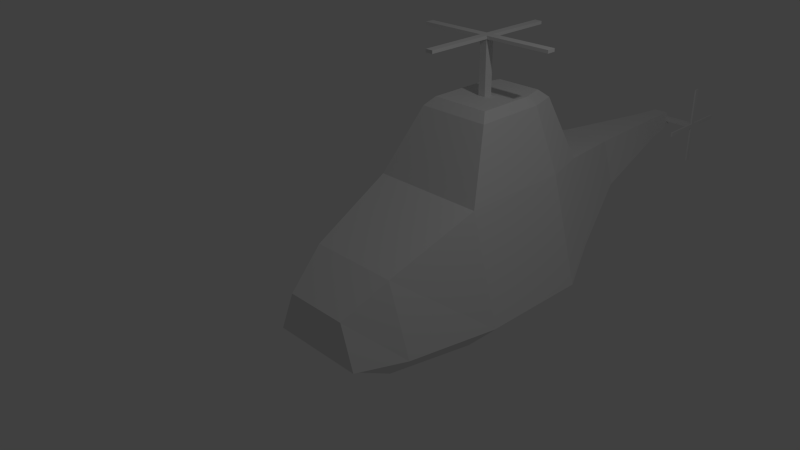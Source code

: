 # Source: Helicopter.blend  (saved by Blender 2.70.0; exported with 4.5.12 LTS)
import bpy
from mathutils import Matrix  # noqa: F401  (used for matrix-valued properties, if any)

bpy.ops.wm.read_factory_settings(use_empty=True)
scene = bpy.context.scene
scene.name = 'Scene'

# ---- collections
col_collection_1 = bpy.data.collections.new('Collection 1'); scene.collection.children.link(col_collection_1)

# ---- materials (node trees are filled in below, after node groups)
mat_material = bpy.data.materials.new('Material')
mat_material.alpha_threshold = 0.0
mat_material.use_transparent_shadow = False
mat_material.roughness = 0.5
mat_material.line_color = (0.0, 0.0, 0.0, 1.0)

# ---- material node trees

# ---- world
world_world = bpy.data.worlds.new('World'); scene.world = world_world
world_world.color = (0.05088, 0.05088, 0.05088)
world_world.use_sun_shadow = False
world_world.sun_shadow_jitter_overblur = 0.0
world_world.cycles.sampling_method = 'MANUAL'
world_world.cycles.sample_map_resolution = 256

# ---- cameras
cam_camera = bpy.data.cameras.new('Camera')
cam_camera.clip_end = 100.0
cam_camera.lens = 35.0
cam_camera.sensor_width = 32.0
cam_camera.sensor_height = 18.0
cam_camera.ortho_scale = 7.314
cam_camera.dof.focus_distance = 0.0
cam_camera.dof.aperture_fstop = 128.0

# ---- lights
light_lamp = bpy.data.lights.new('Lamp', 'POINT')
light_lamp.transmission_factor = 0.0
light_lamp.cutoff_distance = 30.0
light_lamp.energy = 100.0
light_lamp.shadow_buffer_clip_start = 1.001
light_lamp.shadow_soft_size = 0.1
light_lamp.shadow_maximum_resolution = 0.006
light_lamp.use_absolute_resolution = True
light_lamp.cycles.use_multiple_importance_sampling = False

# ---- meshes
me_cube_002 = bpy.data.meshes.new('Cube.002')
me_cube_002.from_pydata([(0.1362, 6.727, 0.1546), (0.1362, 6.727, 0.222), (0.1362, 6.65, 0.222), (0.1362, 6.65, 0.1546), (0.6047, 6.727, 0.1546), (0.6047, 6.727, 0.222), (0.6047, 6.65, 0.222), (0.6047, 6.65, 0.1546), (0.6047, 6.053, 0.222), (0.6047, 6.053, 0.1546), (0.6047, 6.727, -0.4426), (0.6047, 6.65, -0.4426), (0.6047, 6.727, 0.8192), (0.6047, 6.65, 0.8192), (0.6047, 7.324, 0.1546), (0.6047, 7.324, 0.222), (0.6315, 6.727, 0.1546), (0.6315, 6.727, 0.222), (0.6315, 6.65, 0.222), (0.6315, 6.65, 0.1546), (0.6315, 6.053, 0.222), (0.6315, 6.053, 0.1546), (0.6315, 6.727, -0.4426), (0.6315, 6.65, -0.4426), (0.6315, 6.727, 0.8192), (0.6315, 6.65, 0.8192), (0.6315, 7.324, 0.1546), (0.6315, 7.324, 0.222)], [], [(2, 1, 0, 3), (12, 5, 17, 24), (2, 3, 7, 6), (1, 2, 6, 5), (3, 0, 4, 7), (0, 1, 5, 4), (6, 13, 25, 18), (15, 14, 26, 27), (14, 4, 16, 26), (5, 15, 27, 17), (18, 19, 16, 17), (18, 19, 21, 20), (19, 16, 22, 23), (17, 18, 25, 24), (16, 17, 27, 26), (13, 12, 24, 25), (4, 10, 22, 16), (11, 7, 19, 23), (10, 11, 23, 22), (7, 9, 21, 19), (8, 6, 18, 20), (9, 8, 20, 21)])
me_cube_002.materials.append(mat_material)
me_cube_002.use_remesh_preserve_volume = False
me_cube_002.use_remesh_preserve_attributes = False
me_cube_002.use_mirror_vertex_groups = False
me_cube_002.update()
me_cube_001 = bpy.data.meshes.new('Cube.001')
me_cube_001.from_pydata([(0.05639, 2.12, 1.649), (-0.05639, 2.12, 1.649), (-0.05639, 1.991, 1.649), (0.05639, 1.991, 1.649), (0.05639, 2.12, 2.434), (-0.05639, 2.12, 2.434), (-0.05639, 1.991, 2.434), (0.05639, 1.991, 2.434), (-0.05639, 0.9913, 2.434), (0.05639, 0.9913, 2.434), (1.056, 2.12, 2.434), (1.056, 1.991, 2.434), (-1.056, 2.12, 2.434), (-1.056, 1.991, 2.434), (0.05639, 3.12, 2.434), (-0.05639, 3.12, 2.434), (0.05639, 2.12, 2.479), (-0.05639, 2.12, 2.479), (-0.05639, 1.991, 2.479), (0.05639, 1.991, 2.479), (-0.05639, 0.9913, 2.479), (0.05639, 0.9913, 2.479), (1.056, 2.12, 2.479), (1.056, 1.991, 2.479), (-1.056, 2.12, 2.479), (-1.056, 1.991, 2.479), (0.05639, 3.12, 2.479), (-0.05639, 3.12, 2.479)], [], [(2, 1, 0, 3), (12, 5, 17, 24), (2, 3, 7, 6), (1, 2, 6, 5), (3, 0, 4, 7), (0, 1, 5, 4), (6, 13, 25, 18), (15, 14, 26, 27), (14, 4, 16, 26), (5, 15, 27, 17), (18, 19, 16, 17), (18, 19, 21, 20), (19, 16, 22, 23), (17, 18, 25, 24), (16, 17, 27, 26), (13, 12, 24, 25), (4, 10, 22, 16), (11, 7, 19, 23), (10, 11, 23, 22), (7, 9, 21, 19), (8, 6, 18, 20), (9, 8, 20, 21)])
me_cube_001.materials.append(mat_material)
me_cube_001.use_remesh_preserve_volume = False
me_cube_001.use_remesh_preserve_attributes = False
me_cube_001.use_mirror_vertex_groups = False
me_cube_001.update()
me_cube = bpy.data.meshes.new('Cube')
me_cube.from_pydata([(1.0, -0.3324, -1.0), (0.7119, -1.0, -1.0), (-0.7119, -1.0, -1.0), (-1.0, -0.3324, -1.0), (0.671, -0.3544, 0.03083), (0.4777, -0.978, -0.3861), (-0.4777, -0.978, -0.3861), (-0.671, -0.3544, 0.03083), (1.268, 0.9761, -1.0), (-1.268, 0.9761, -1.0), (0.8509, 0.9542, 0.5825), (-0.8509, 0.9542, 0.5825), (1.268, 2.634, -1.0), (-1.268, 2.634, -1.0), (0.8509, 2.612, 0.5825), (-0.8509, 2.612, 0.5825), (0.9872, 3.297, -0.7066), (-0.9872, 3.297, -0.7066), (0.6624, 3.28, 0.5771), (-0.6624, 3.28, 0.5771), (0.5418, 4.51, -0.2476), (-0.5418, 4.51, -0.2476), (0.3636, 4.5, 0.4286), (-0.3636, 4.5, 0.4286), (0.8509, 0.9542, 0.5825), (-0.8509, 0.9542, 0.5825), (0.8509, 2.612, 0.5825), (-0.8509, 2.612, 0.5825), (0.6624, 3.28, 0.5771), (-0.6624, 3.28, 0.5771), (0.5433, 1.434, 1.529), (-0.5433, 1.434, 1.529), (0.5433, 2.493, 1.529), (-0.5433, 2.493, 1.529), (0.423, 2.919, 1.525), (-0.423, 2.919, 1.525), (-0.8509, 1.203, 0.5825), (0.8509, 1.203, 0.5825), (-0.5433, 1.593, 1.529), (0.5433, 1.593, 1.529), (0.4392, 1.564, 1.649), (-0.4392, 1.564, 1.649), (0.4392, 2.419, 1.649), (-0.4392, 2.419, 1.649), (0.3419, 2.764, 1.647), (-0.3419, 2.764, 1.647), (-0.4392, 1.692, 1.649), (0.4392, 1.692, 1.649), (0.2344, 6.172, 0.02928), (-0.2344, 6.172, 0.02928), (0.1573, 6.168, 0.3219), (-0.1573, 6.168, 0.3219), (0.1712, 6.713, 0.07929), (-0.1712, 6.713, 0.07929), (0.1149, 6.71, 0.293), (-0.1149, 6.71, 0.293), (0.6356, -0.3324, -1.376), (0.4525, -0.7785, -1.226), (-0.4525, -0.7785, -1.226), (-0.6356, -0.3324, -1.376), (0.806, 0.9761, -1.475), (-0.806, 0.9761, -1.475), (0.806, 2.634, -1.45), (-0.806, 2.634, -1.45), (0.6275, 3.297, -0.9575), (-0.6275, 3.297, -0.9575), (0.3444, 4.51, -0.3435), (-0.3444, 4.51, -0.3435), (0.149, 6.172, -0.03702), (-0.149, 6.172, -0.03702), (0.08845, 6.713, 0.05514), (-0.08845, 6.713, 0.05514)], [(67, 63), (62, 66)], [(16, 12, 62, 64), (4, 7, 6, 5), (0, 4, 5, 1), (1, 5, 6, 2), (2, 6, 7, 3), (7, 4, 10, 11), (3, 7, 11, 9), (4, 0, 8, 10), (52, 48, 68, 70), (11, 10, 14, 15), (9, 11, 15, 13), (10, 8, 12, 14), (9, 13, 63, 61), (15, 14, 18, 19), (13, 15, 19, 17), (14, 12, 16, 18), (21, 49, 69, 67), (19, 18, 22, 23), (17, 19, 23, 21), (18, 16, 20, 22), (53, 52, 70, 71), (36, 27, 26, 37), (27, 29, 28, 26), (32, 34, 44, 42), (33, 38, 46, 43), (26, 28, 34, 32), (29, 27, 33, 35), (28, 29, 35, 34), (37, 26, 32, 39), (36, 25, 31, 38), (25, 24, 30, 31), (25, 36, 37, 24), (30, 39, 47, 40), (24, 37, 39, 30), (27, 36, 38, 33), (46, 47, 42, 43), (43, 42, 44, 45), (41, 40, 47, 46), (35, 33, 43, 45), (34, 35, 45, 44), (39, 32, 42, 47), (38, 31, 41, 46), (31, 30, 40, 41), (23, 22, 50, 51), (21, 23, 51, 49), (22, 20, 48, 50), (8, 0, 56, 60), (51, 50, 54, 55), (49, 51, 55, 53), (50, 48, 52, 54), (20, 16, 64, 66), (53, 55, 54, 52), (0, 1, 57, 56), (17, 21, 67, 65), (3, 9, 61, 59), (48, 20, 66, 68), (2, 3, 59, 58), (12, 8, 60, 62), (1, 2, 58, 57), (49, 53, 71, 69), (13, 17, 65, 63), (58, 59, 56, 57), (56, 59, 61, 60), (63, 62, 60, 61), (65, 64, 62, 63), (69, 68, 66, 67), (70, 68, 69, 71), (67, 66, 64, 65)])
me_cube.materials.append(mat_material)
me_cube.use_remesh_preserve_volume = False
me_cube.use_remesh_preserve_attributes = False
me_cube.use_mirror_vertex_groups = False
me_cube.update()

# ---- objects
ob_siderotor = bpy.data.objects.new('SideRotor', me_cube_002)
ob_toprotor = bpy.data.objects.new('TopRotor', me_cube_001)
ob_helicopterbody = bpy.data.objects.new('HelicopterBody', me_cube)
ob_lamp = bpy.data.objects.new('Lamp', light_lamp)
ob_camera = bpy.data.objects.new('Camera', cam_camera)

# ---- transforms, parenting, visibility, modifiers, constraints
ob_siderotor.location = (0.0, 0.0, 0.0)
ob_siderotor.lock_rotations_4d = False
ob_siderotor.empty_display_type = 'ARROWS'
ob_siderotor.lineart.crease_threshold = 0.0
ob_toprotor.location = (0.0, 0.0, 0.0)
ob_toprotor.lock_rotations_4d = False
ob_toprotor.empty_display_type = 'ARROWS'
ob_toprotor.lineart.crease_threshold = 0.0
ob_helicopterbody.location = (0.0, 0.0, 0.0)
ob_helicopterbody.lock_rotations_4d = False
ob_helicopterbody.empty_display_type = 'ARROWS'
ob_helicopterbody.lineart.crease_threshold = 0.0
ob_lamp.location = (4.076, 1.005, 5.904)
ob_lamp.rotation_euler = (0.6503, 0.05522, 1.866)
ob_lamp.lock_rotations_4d = False
ob_lamp.empty_display_type = 'ARROWS'
ob_lamp.color = (0.0, 0.0, 0.0, 0.0)
ob_lamp.lineart.crease_threshold = 0.0
ob_camera.location = (7.481, -6.508, 5.344)
ob_camera.rotation_euler = (1.109, 0.01082, 0.8149)
ob_camera.lock_rotations_4d = False
ob_camera.empty_display_type = 'ARROWS'
ob_camera.color = (0.0, 0.0, 0.0, 0.0)
ob_camera.display_type = 'WIRE'
ob_camera.lineart.crease_threshold = 0.0

# ---- collection membership
col_collection_1.objects.link(ob_siderotor)
col_collection_1.objects.link(ob_toprotor)
col_collection_1.objects.link(ob_helicopterbody)
col_collection_1.objects.link(ob_lamp)
col_collection_1.objects.link(ob_camera)

# ---- scene / render settings (as saved in the file)
scene.camera = ob_camera
scene.frame_start = 1; scene.frame_end = 250; scene.frame_set(1)
scene.render.engine = 'BLENDER_EEVEE_NEXT'
scene.render.resolution_percentage = 50
scene.render.dither_intensity = 0.0
scene.cycles.use_denoising = False
scene.cycles.samples = 10
scene.cycles.sampling_pattern = 'TABULATED_SOBOL'
scene.cycles.light_sampling_threshold = 0.0
scene.cycles.use_adaptive_sampling = False
scene.cycles.use_light_tree = False
scene.cycles.blur_glossy = 0.0
scene.cycles.volume_bounces = 1
scene.cycles.pixel_filter_type = 'GAUSSIAN'
scene.cycles.sample_clamp_indirect = 0.0
scene.view_settings.view_transform = 'Standard'
bpy.context.view_layer.update()
